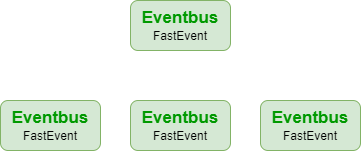

The diagram above was exported from draw.io. Its source (the exported page's mxGraphModel, read from the mxfile embedded in the PNG):
<mxGraphModel dx="1656" dy="817" grid="1" gridSize="10" guides="1" tooltips="1" connect="1" arrows="1" fold="1" page="1" pageScale="1" pageWidth="827" pageHeight="1169" math="0" shadow="0">
  <root>
    <mxCell id="0" />
    <mxCell id="1" parent="0" />
    <mxCell id="2" value="&lt;font style=&quot;font-size: 17px; color: rgb(0, 153, 0);&quot;&gt;&lt;b&gt;Eventbus&lt;/b&gt;&lt;/font&gt;&lt;div&gt;FastEvent&lt;/div&gt;" style="rounded=1;whiteSpace=wrap;html=1;fillColor=#d5e8d4;strokeColor=#82b366;" vertex="1" parent="1">
      <mxGeometry x="220" y="290" width="100" height="50" as="geometry" />
    </mxCell>
    <mxCell id="6" value="&lt;font style=&quot;font-size: 17px; color: rgb(0, 153, 0);&quot;&gt;&lt;b&gt;Eventbus&lt;/b&gt;&lt;/font&gt;&lt;div&gt;FastEvent&lt;/div&gt;" style="rounded=1;whiteSpace=wrap;html=1;fillColor=#d5e8d4;strokeColor=#82b366;" vertex="1" parent="1">
      <mxGeometry x="90" y="390" width="100" height="50" as="geometry" />
    </mxCell>
    <mxCell id="7" value="&lt;font style=&quot;font-size: 17px; color: rgb(0, 153, 0);&quot;&gt;&lt;b&gt;Eventbus&lt;/b&gt;&lt;/font&gt;&lt;div&gt;FastEvent&lt;/div&gt;" style="rounded=1;whiteSpace=wrap;html=1;fillColor=#d5e8d4;strokeColor=#82b366;" vertex="1" parent="1">
      <mxGeometry x="220" y="390" width="100" height="50" as="geometry" />
    </mxCell>
    <mxCell id="8" value="&lt;font style=&quot;font-size: 17px; color: rgb(0, 153, 0);&quot;&gt;&lt;b&gt;Eventbus&lt;/b&gt;&lt;/font&gt;&lt;div&gt;FastEvent&lt;/div&gt;" style="rounded=1;whiteSpace=wrap;html=1;fillColor=#d5e8d4;strokeColor=#82b366;" vertex="1" parent="1">
      <mxGeometry x="350" y="390" width="100" height="50" as="geometry" />
    </mxCell>
  </root>
</mxGraphModel>